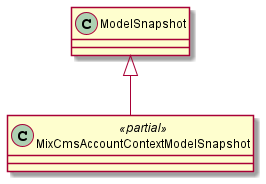

The diagram above was rendered by PlantUML. Its source (embedded in the PNG):
@startuml
class MixCmsAccountContextModelSnapshot <<partial>> {
}
ModelSnapshot <|-- MixCmsAccountContextModelSnapshot
@enduml